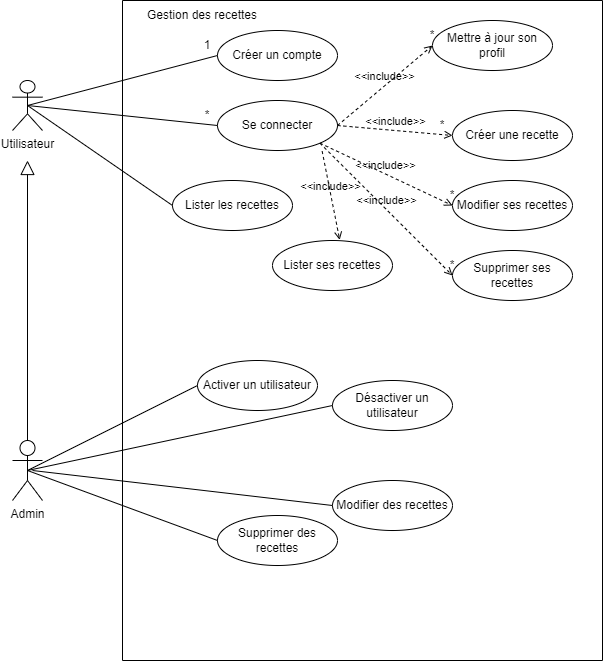

The diagram above was exported from draw.io. Its source (the exported page's mxGraphModel, read from the mxfile embedded in the PNG):
<mxGraphModel dx="1038" dy="571" grid="1" gridSize="10" guides="1" tooltips="1" connect="1" arrows="1" fold="1" page="1" pageScale="1" pageWidth="850" pageHeight="1100" math="0" shadow="0">
  <root>
    <mxCell id="0" />
    <mxCell id="1" parent="0" />
    <mxCell id="CchiOgMnb-CV8eOqW9fS-1" value="" style="swimlane;startSize=0;" parent="1" vertex="1">
      <mxGeometry x="240" y="10" width="480" height="660" as="geometry" />
    </mxCell>
    <mxCell id="CchiOgMnb-CV8eOqW9fS-2" value="Gestion des recettes" style="text;html=1;strokeColor=none;fillColor=none;align=center;verticalAlign=middle;whiteSpace=wrap;rounded=0;" parent="CchiOgMnb-CV8eOqW9fS-1" vertex="1">
      <mxGeometry x="20" width="120" height="30" as="geometry" />
    </mxCell>
    <mxCell id="CchiOgMnb-CV8eOqW9fS-8" value="Se connecter" style="ellipse;whiteSpace=wrap;html=1;" parent="CchiOgMnb-CV8eOqW9fS-1" vertex="1">
      <mxGeometry x="95" y="100" width="120" height="50" as="geometry" />
    </mxCell>
    <mxCell id="CchiOgMnb-CV8eOqW9fS-9" value="Créer un compte" style="ellipse;whiteSpace=wrap;html=1;" parent="CchiOgMnb-CV8eOqW9fS-1" vertex="1">
      <mxGeometry x="95" y="30" width="120" height="50" as="geometry" />
    </mxCell>
    <mxCell id="CchiOgMnb-CV8eOqW9fS-10" value="Créer une recette" style="ellipse;whiteSpace=wrap;html=1;" parent="CchiOgMnb-CV8eOqW9fS-1" vertex="1">
      <mxGeometry x="330" y="110" width="120" height="50" as="geometry" />
    </mxCell>
    <mxCell id="CchiOgMnb-CV8eOqW9fS-12" value="*" style="text;html=1;strokeColor=none;fillColor=none;align=center;verticalAlign=middle;whiteSpace=wrap;rounded=0;" parent="CchiOgMnb-CV8eOqW9fS-1" vertex="1">
      <mxGeometry x="310" y="110" width="20" height="30" as="geometry" />
    </mxCell>
    <mxCell id="CchiOgMnb-CV8eOqW9fS-14" value="*" style="text;html=1;strokeColor=none;fillColor=none;align=center;verticalAlign=middle;whiteSpace=wrap;rounded=0;" parent="CchiOgMnb-CV8eOqW9fS-1" vertex="1">
      <mxGeometry x="75" y="100" width="20" height="30" as="geometry" />
    </mxCell>
    <mxCell id="CchiOgMnb-CV8eOqW9fS-18" value="1" style="text;html=1;strokeColor=none;fillColor=none;align=center;verticalAlign=middle;whiteSpace=wrap;rounded=0;" parent="CchiOgMnb-CV8eOqW9fS-1" vertex="1">
      <mxGeometry x="75" y="30" width="20" height="30" as="geometry" />
    </mxCell>
    <mxCell id="CchiOgMnb-CV8eOqW9fS-19" value="Modifier ses recettes" style="ellipse;whiteSpace=wrap;html=1;" parent="CchiOgMnb-CV8eOqW9fS-1" vertex="1">
      <mxGeometry x="330" y="180" width="120" height="50" as="geometry" />
    </mxCell>
    <mxCell id="CchiOgMnb-CV8eOqW9fS-26" value="Lister les recettes" style="ellipse;whiteSpace=wrap;html=1;" parent="CchiOgMnb-CV8eOqW9fS-1" vertex="1">
      <mxGeometry x="50" y="180" width="120" height="50" as="geometry" />
    </mxCell>
    <mxCell id="CchiOgMnb-CV8eOqW9fS-25" value="Supprimer ses recettes" style="ellipse;whiteSpace=wrap;html=1;" parent="CchiOgMnb-CV8eOqW9fS-1" vertex="1">
      <mxGeometry x="330" y="250" width="120" height="50" as="geometry" />
    </mxCell>
    <mxCell id="CchiOgMnb-CV8eOqW9fS-24" value="Mettre à jour son profil" style="ellipse;whiteSpace=wrap;html=1;" parent="CchiOgMnb-CV8eOqW9fS-1" vertex="1">
      <mxGeometry x="310" y="20" width="120" height="50" as="geometry" />
    </mxCell>
    <mxCell id="CchiOgMnb-CV8eOqW9fS-30" value="&amp;lt;&amp;lt;include&amp;gt;&amp;gt;" style="html=1;verticalAlign=bottom;labelBackgroundColor=none;endArrow=open;endFill=0;dashed=1;rounded=0;exitX=1;exitY=0.5;exitDx=0;exitDy=0;entryX=0;entryY=0.5;entryDx=0;entryDy=0;" parent="CchiOgMnb-CV8eOqW9fS-1" source="CchiOgMnb-CV8eOqW9fS-8" target="CchiOgMnb-CV8eOqW9fS-10" edge="1">
      <mxGeometry width="160" relative="1" as="geometry">
        <mxPoint x="160" y="240" as="sourcePoint" />
        <mxPoint x="320" y="240" as="targetPoint" />
      </mxGeometry>
    </mxCell>
    <mxCell id="CchiOgMnb-CV8eOqW9fS-31" value="&amp;lt;&amp;lt;include&amp;gt;&amp;gt;" style="html=1;verticalAlign=bottom;labelBackgroundColor=none;endArrow=open;endFill=0;dashed=1;rounded=0;exitX=1;exitY=1;exitDx=0;exitDy=0;entryX=0;entryY=0.5;entryDx=0;entryDy=0;" parent="CchiOgMnb-CV8eOqW9fS-1" source="CchiOgMnb-CV8eOqW9fS-8" target="CchiOgMnb-CV8eOqW9fS-19" edge="1">
      <mxGeometry width="160" relative="1" as="geometry">
        <mxPoint x="160" y="240" as="sourcePoint" />
        <mxPoint x="320" y="240" as="targetPoint" />
      </mxGeometry>
    </mxCell>
    <mxCell id="CchiOgMnb-CV8eOqW9fS-32" value="&amp;lt;&amp;lt;include&amp;gt;&amp;gt;" style="html=1;verticalAlign=bottom;labelBackgroundColor=none;endArrow=open;endFill=0;dashed=1;rounded=0;exitX=1;exitY=1;exitDx=0;exitDy=0;entryX=0;entryY=0.5;entryDx=0;entryDy=0;" parent="CchiOgMnb-CV8eOqW9fS-1" source="CchiOgMnb-CV8eOqW9fS-8" target="CchiOgMnb-CV8eOqW9fS-25" edge="1">
      <mxGeometry width="160" relative="1" as="geometry">
        <mxPoint x="160" y="240" as="sourcePoint" />
        <mxPoint x="320" y="240" as="targetPoint" />
      </mxGeometry>
    </mxCell>
    <mxCell id="CchiOgMnb-CV8eOqW9fS-33" value="*" style="text;html=1;strokeColor=none;fillColor=none;align=center;verticalAlign=middle;whiteSpace=wrap;rounded=0;" parent="CchiOgMnb-CV8eOqW9fS-1" vertex="1">
      <mxGeometry x="320" y="250" width="20" height="30" as="geometry" />
    </mxCell>
    <mxCell id="CchiOgMnb-CV8eOqW9fS-34" value="*" style="text;html=1;strokeColor=none;fillColor=none;align=center;verticalAlign=middle;whiteSpace=wrap;rounded=0;" parent="CchiOgMnb-CV8eOqW9fS-1" vertex="1">
      <mxGeometry x="320" y="180" width="20" height="30" as="geometry" />
    </mxCell>
    <mxCell id="CchiOgMnb-CV8eOqW9fS-36" value="&amp;lt;&amp;lt;include&amp;gt;&amp;gt;" style="html=1;verticalAlign=bottom;labelBackgroundColor=none;endArrow=open;endFill=0;dashed=1;rounded=0;exitX=1;exitY=0.5;exitDx=0;exitDy=0;entryX=0;entryY=0.5;entryDx=0;entryDy=0;" parent="CchiOgMnb-CV8eOqW9fS-1" source="CchiOgMnb-CV8eOqW9fS-8" target="CchiOgMnb-CV8eOqW9fS-24" edge="1">
      <mxGeometry width="160" relative="1" as="geometry">
        <mxPoint x="150" y="220" as="sourcePoint" />
        <mxPoint x="310" y="220" as="targetPoint" />
      </mxGeometry>
    </mxCell>
    <mxCell id="CchiOgMnb-CV8eOqW9fS-37" value="*" style="text;html=1;strokeColor=none;fillColor=none;align=center;verticalAlign=middle;whiteSpace=wrap;rounded=0;" parent="CchiOgMnb-CV8eOqW9fS-1" vertex="1">
      <mxGeometry x="300" y="20" width="20" height="30" as="geometry" />
    </mxCell>
    <mxCell id="CchiOgMnb-CV8eOqW9fS-39" value="Activer un utilisateur" style="ellipse;whiteSpace=wrap;html=1;" parent="CchiOgMnb-CV8eOqW9fS-1" vertex="1">
      <mxGeometry x="75" y="360" width="120" height="50" as="geometry" />
    </mxCell>
    <mxCell id="CchiOgMnb-CV8eOqW9fS-38" value="Modifier des recettes" style="ellipse;whiteSpace=wrap;html=1;" parent="CchiOgMnb-CV8eOqW9fS-1" vertex="1">
      <mxGeometry x="210" y="480" width="120" height="50" as="geometry" />
    </mxCell>
    <mxCell id="CchiOgMnb-CV8eOqW9fS-40" value="Supprimer des recettes" style="ellipse;whiteSpace=wrap;html=1;" parent="CchiOgMnb-CV8eOqW9fS-1" vertex="1">
      <mxGeometry x="95" y="515" width="120" height="50" as="geometry" />
    </mxCell>
    <mxCell id="CchiOgMnb-CV8eOqW9fS-44" value="Désactiver un utilisateur" style="ellipse;whiteSpace=wrap;html=1;" parent="CchiOgMnb-CV8eOqW9fS-1" vertex="1">
      <mxGeometry x="210" y="380" width="120" height="50" as="geometry" />
    </mxCell>
    <mxCell id="Hp291QpnRnktidLLaGZe-1" value="&amp;lt;&amp;lt;include&amp;gt;&amp;gt;" style="html=1;verticalAlign=bottom;labelBackgroundColor=none;endArrow=open;endFill=0;dashed=1;rounded=0;exitX=0.872;exitY=1.012;exitDx=0;exitDy=0;entryX=0.56;entryY=-0.012;entryDx=0;entryDy=0;entryPerimeter=0;exitPerimeter=0;" edge="1" parent="CchiOgMnb-CV8eOqW9fS-1" source="CchiOgMnb-CV8eOqW9fS-8" target="Hp291QpnRnktidLLaGZe-2">
      <mxGeometry width="160" relative="1" as="geometry">
        <mxPoint x="139.99640687119296" y="147.67766952966372" as="sourcePoint" />
        <mxPoint x="272.56999999999994" y="280" as="targetPoint" />
      </mxGeometry>
    </mxCell>
    <mxCell id="Hp291QpnRnktidLLaGZe-2" value="Lister ses recettes" style="ellipse;whiteSpace=wrap;html=1;" vertex="1" parent="CchiOgMnb-CV8eOqW9fS-1">
      <mxGeometry x="150" y="240" width="120" height="50" as="geometry" />
    </mxCell>
    <mxCell id="CchiOgMnb-CV8eOqW9fS-4" value="Utilisateur" style="shape=umlActor;verticalLabelPosition=bottom;verticalAlign=top;html=1;outlineConnect=0;" parent="1" vertex="1">
      <mxGeometry x="130" y="90" width="30" height="50" as="geometry" />
    </mxCell>
    <mxCell id="CchiOgMnb-CV8eOqW9fS-5" value="Admin" style="shape=umlActor;verticalLabelPosition=bottom;verticalAlign=top;html=1;outlineConnect=0;" parent="1" vertex="1">
      <mxGeometry x="130" y="450" width="30" height="60" as="geometry" />
    </mxCell>
    <mxCell id="CchiOgMnb-CV8eOqW9fS-13" value="" style="endArrow=none;html=1;rounded=0;exitX=0.5;exitY=0.5;exitDx=0;exitDy=0;exitPerimeter=0;entryX=0;entryY=0.5;entryDx=0;entryDy=0;" parent="1" source="CchiOgMnb-CV8eOqW9fS-4" target="CchiOgMnb-CV8eOqW9fS-9" edge="1">
      <mxGeometry width="50" height="50" relative="1" as="geometry">
        <mxPoint x="180" y="290" as="sourcePoint" />
        <mxPoint x="230" y="240" as="targetPoint" />
      </mxGeometry>
    </mxCell>
    <mxCell id="CchiOgMnb-CV8eOqW9fS-15" value="" style="endArrow=none;html=1;rounded=0;exitX=0.5;exitY=0.5;exitDx=0;exitDy=0;exitPerimeter=0;entryX=0;entryY=0.5;entryDx=0;entryDy=0;" parent="1" source="CchiOgMnb-CV8eOqW9fS-4" target="CchiOgMnb-CV8eOqW9fS-8" edge="1">
      <mxGeometry width="50" height="50" relative="1" as="geometry">
        <mxPoint x="180" y="290" as="sourcePoint" />
        <mxPoint x="230" y="240" as="targetPoint" />
      </mxGeometry>
    </mxCell>
    <mxCell id="CchiOgMnb-CV8eOqW9fS-23" value="" style="endArrow=none;html=1;rounded=0;exitX=0.5;exitY=0.5;exitDx=0;exitDy=0;exitPerimeter=0;entryX=0;entryY=0.5;entryDx=0;entryDy=0;" parent="1" source="CchiOgMnb-CV8eOqW9fS-4" target="CchiOgMnb-CV8eOqW9fS-26" edge="1">
      <mxGeometry width="50" height="50" relative="1" as="geometry">
        <mxPoint x="440" y="290" as="sourcePoint" />
        <mxPoint x="490" y="240" as="targetPoint" />
      </mxGeometry>
    </mxCell>
    <mxCell id="CchiOgMnb-CV8eOqW9fS-41" value="" style="endArrow=none;html=1;rounded=0;exitX=0.5;exitY=0.5;exitDx=0;exitDy=0;exitPerimeter=0;entryX=0;entryY=0.5;entryDx=0;entryDy=0;" parent="1" source="CchiOgMnb-CV8eOqW9fS-5" target="CchiOgMnb-CV8eOqW9fS-39" edge="1">
      <mxGeometry width="50" height="50" relative="1" as="geometry">
        <mxPoint x="440" y="430" as="sourcePoint" />
        <mxPoint x="490" y="380" as="targetPoint" />
      </mxGeometry>
    </mxCell>
    <mxCell id="CchiOgMnb-CV8eOqW9fS-42" value="" style="endArrow=none;html=1;rounded=0;entryX=0;entryY=0.5;entryDx=0;entryDy=0;" parent="1" target="CchiOgMnb-CV8eOqW9fS-38" edge="1">
      <mxGeometry width="50" height="50" relative="1" as="geometry">
        <mxPoint x="150" y="480" as="sourcePoint" />
        <mxPoint x="490" y="380" as="targetPoint" />
      </mxGeometry>
    </mxCell>
    <mxCell id="CchiOgMnb-CV8eOqW9fS-43" value="" style="endArrow=none;html=1;rounded=0;exitX=0.5;exitY=0.5;exitDx=0;exitDy=0;exitPerimeter=0;entryX=0;entryY=0.5;entryDx=0;entryDy=0;" parent="1" source="CchiOgMnb-CV8eOqW9fS-5" target="CchiOgMnb-CV8eOqW9fS-40" edge="1">
      <mxGeometry width="50" height="50" relative="1" as="geometry">
        <mxPoint x="440" y="430" as="sourcePoint" />
        <mxPoint x="490" y="380" as="targetPoint" />
      </mxGeometry>
    </mxCell>
    <mxCell id="CchiOgMnb-CV8eOqW9fS-45" value="" style="endArrow=none;html=1;rounded=0;exitX=0.5;exitY=0.5;exitDx=0;exitDy=0;exitPerimeter=0;entryX=0;entryY=0.5;entryDx=0;entryDy=0;" parent="1" source="CchiOgMnb-CV8eOqW9fS-5" target="CchiOgMnb-CV8eOqW9fS-44" edge="1">
      <mxGeometry width="50" height="50" relative="1" as="geometry">
        <mxPoint x="440" y="370" as="sourcePoint" />
        <mxPoint x="490" y="320" as="targetPoint" />
      </mxGeometry>
    </mxCell>
    <mxCell id="CchiOgMnb-CV8eOqW9fS-46" value="" style="edgeStyle=none;html=1;endSize=12;endArrow=block;endFill=0;rounded=0;exitX=0.5;exitY=0;exitDx=0;exitDy=0;exitPerimeter=0;" parent="1" source="CchiOgMnb-CV8eOqW9fS-5" edge="1">
      <mxGeometry width="160" relative="1" as="geometry">
        <mxPoint x="390" y="260" as="sourcePoint" />
        <mxPoint x="145" y="170" as="targetPoint" />
      </mxGeometry>
    </mxCell>
  </root>
</mxGraphModel>